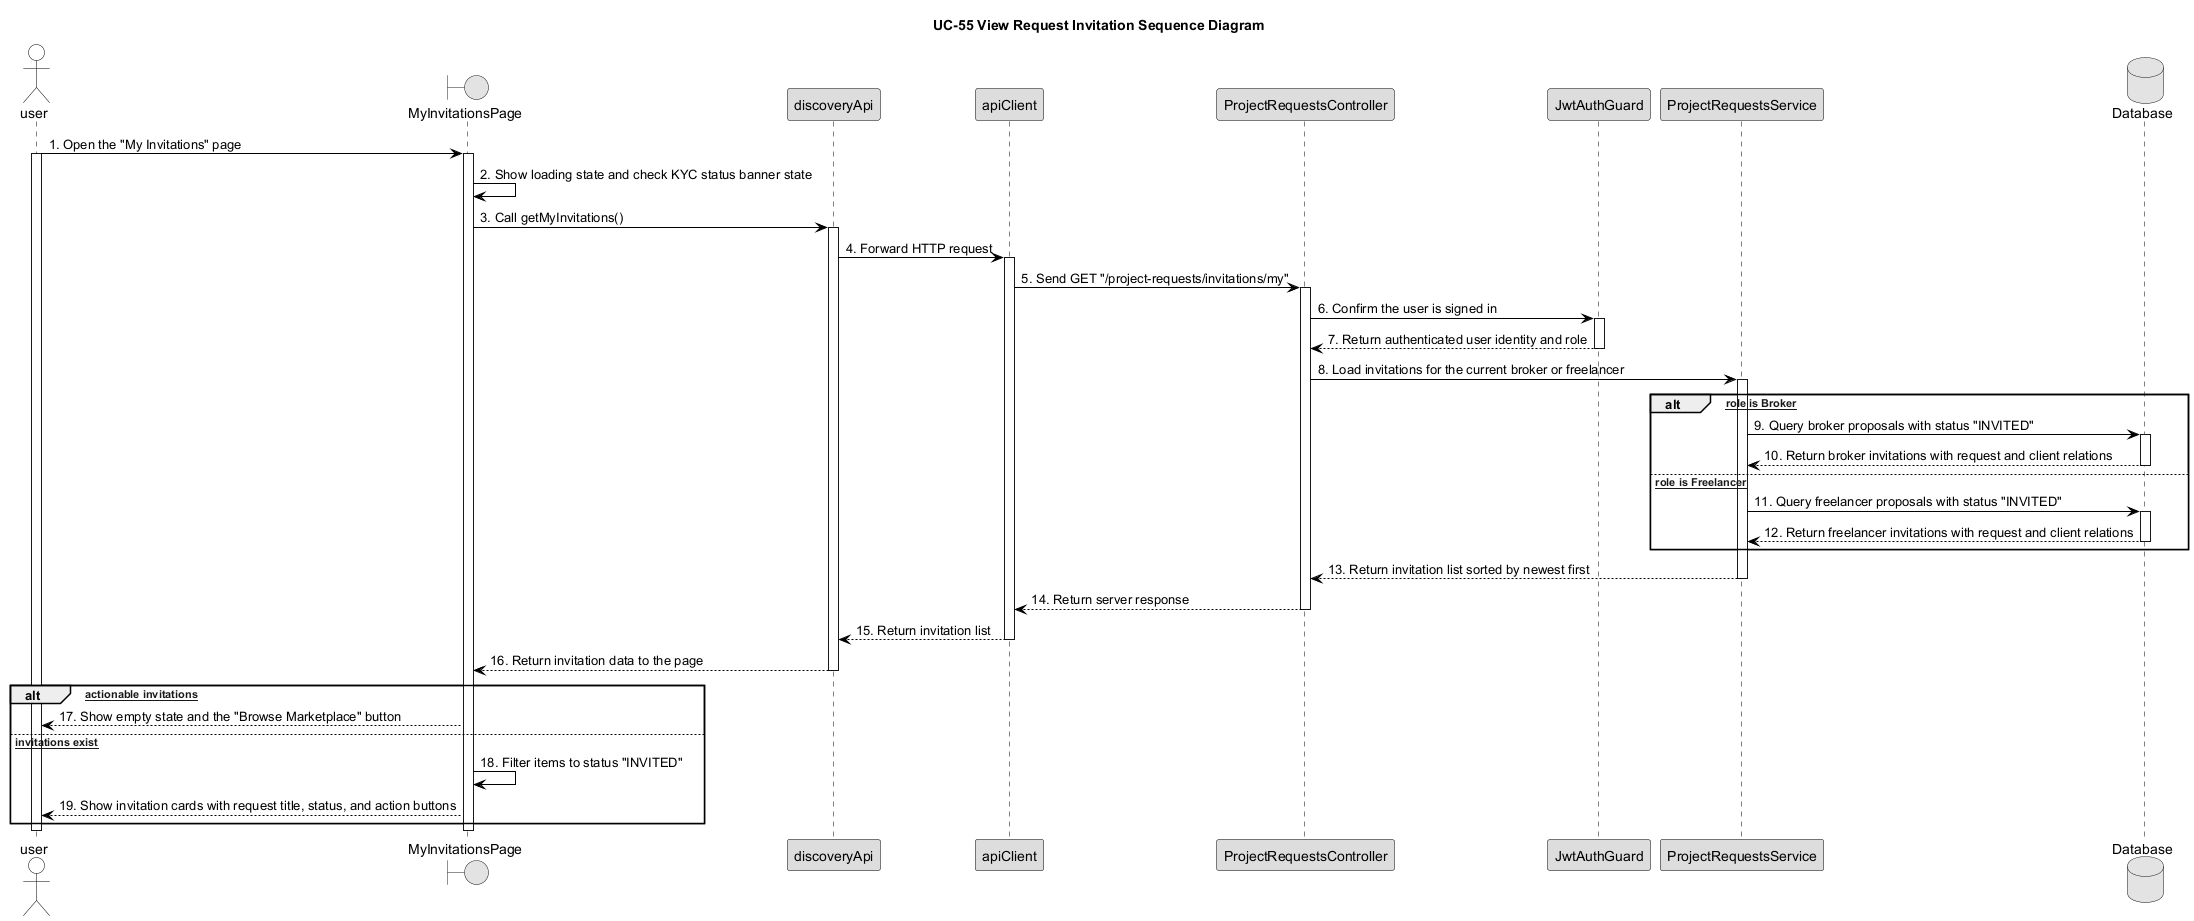

The diagram above was rendered by PlantUML. Its source (embedded in the PNG):
@startuml UC55_View_Request_Invitation_Sequence_Diagram



skinparam monochrome true



skinparam defaultFontColor Black



skinparam shadowing false



skinparam sequence {



    ArrowColor Black



    LifeLineBorderColor Black



    LifeLineBackgroundColor White



    ParticipantBorderColor Black



    ParticipantBackgroundColor #DDDDDD



    ParticipantFontColor Black



    ActorBorderColor Black



    ActorBackgroundColor White



    ActorFontColor Black



    GroupHeaderFontColor Black



    GroupHeaderBackgroundColor White



    GroupBodyBackgroundColor White



    GroupBorderColor Black



}



title UC-55 View Request Invitation Sequence Diagram



actor user



boundary "MyInvitationsPage" as Page



participant "discoveryApi" as DiscoveryAPI



participant "apiClient" as ApiClient



participant "ProjectRequestsController" as Controller



participant "JwtAuthGuard" as JWTGuard



participant "ProjectRequestsService" as Service



database "Database" as DB



user -> Page : 1. Open the "My Invitations" page



activate user



activate Page



Page -> Page : 2. Show loading state and check KYC status banner state



Page -> DiscoveryAPI : 3. Call getMyInvitations()



activate DiscoveryAPI



DiscoveryAPI -> ApiClient : 4. Forward HTTP request



activate ApiClient



ApiClient -> Controller : 5. Send GET "/project-requests/invitations/my"



activate Controller



Controller -> JWTGuard : 6. Confirm the user is signed in



activate JWTGuard



JWTGuard --> Controller : 7. Return authenticated user identity and role



deactivate JWTGuard



Controller -> Service : 8. Load invitations for the current broker or freelancer



activate Service



alt [User role is Broker]



    Service -> DB : 9. Query broker proposals with status "INVITED"



    activate DB



    DB --> Service : 10. Return broker invitations with request and client relations



    deactivate DB



else [User role is Freelancer]



    Service -> DB : 11. Query freelancer proposals with status "INVITED"



    activate DB



    DB --> Service : 12. Return freelancer invitations with request and client relations



    deactivate DB



end



Service --> Controller : 13. Return invitation list sorted by newest first



deactivate Service



Controller --> ApiClient : 14. Return server response



deactivate Controller



ApiClient --> DiscoveryAPI : 15. Return invitation list



deactivate ApiClient



DiscoveryAPI --> Page : 16. Return invitation data to the page



deactivate DiscoveryAPI



alt [No actionable invitations]



    Page --> user : 17. Show empty state and the "Browse Marketplace" button



else [Pending invitations exist]



    Page -> Page : 18. Filter items to status "INVITED"



    Page --> user : 19. Show invitation cards with request title, status, and action buttons



end



deactivate Page



deactivate user



@enduml